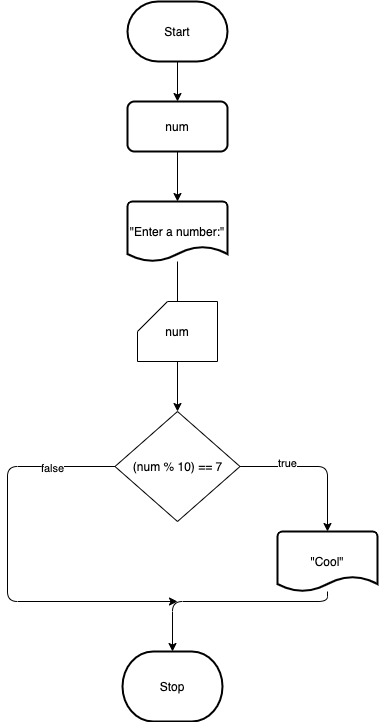

The diagram above was exported from draw.io. Its source (the exported page's mxGraphModel, read from the mxfile embedded in the PNG):
<mxGraphModel dx="706" dy="598" grid="1" gridSize="10" guides="1" tooltips="1" connect="1" arrows="1" fold="1" page="1" pageScale="1" pageWidth="850" pageHeight="1100" background="#ffffff" math="0" shadow="0">
  <root>
    <mxCell id="0" />
    <mxCell id="1" parent="0" />
    <mxCell id="4" style="edgeStyle=none;html=1;entryX=0.5;entryY=0;entryDx=0;entryDy=0;strokeColor=#000000;" edge="1" parent="1" source="2" target="3">
      <mxGeometry relative="1" as="geometry" />
    </mxCell>
    <mxCell id="2" value="Start" style="strokeWidth=2;html=1;shape=mxgraph.flowchart.terminator;whiteSpace=wrap;" vertex="1" parent="1">
      <mxGeometry x="330" y="40" width="100" height="60" as="geometry" />
    </mxCell>
    <mxCell id="6" style="edgeStyle=none;html=1;entryX=0.5;entryY=0;entryDx=0;entryDy=0;entryPerimeter=0;strokeColor=#000000;" edge="1" parent="1" source="3" target="5">
      <mxGeometry relative="1" as="geometry" />
    </mxCell>
    <mxCell id="3" value="num" style="rounded=1;whiteSpace=wrap;html=1;absoluteArcSize=1;arcSize=14;strokeWidth=2;" vertex="1" parent="1">
      <mxGeometry x="330" y="140" width="100" height="50" as="geometry" />
    </mxCell>
    <mxCell id="9" style="edgeStyle=none;html=1;entryX=0.5;entryY=0.167;entryDx=0;entryDy=0;entryPerimeter=0;strokeColor=#000000;" edge="1" parent="1" source="5" target="8">
      <mxGeometry relative="1" as="geometry" />
    </mxCell>
    <mxCell id="5" value="&quot;Enter a number:&quot;" style="strokeWidth=2;html=1;shape=mxgraph.flowchart.document2;whiteSpace=wrap;size=0.25;" vertex="1" parent="1">
      <mxGeometry x="330" y="240" width="100" height="60" as="geometry" />
    </mxCell>
    <mxCell id="11" style="edgeStyle=none;html=1;exitX=0.5;exitY=1;exitDx=0;exitDy=0;exitPerimeter=0;strokeColor=#000000;" edge="1" parent="1" source="8" target="10">
      <mxGeometry relative="1" as="geometry" />
    </mxCell>
    <mxCell id="8" value="num" style="shape=card;whiteSpace=wrap;html=1;" vertex="1" parent="1">
      <mxGeometry x="340" y="340" width="80" height="60" as="geometry" />
    </mxCell>
    <mxCell id="14" style="edgeStyle=none;html=1;exitX=1;exitY=0.5;exitDx=0;exitDy=0;strokeColor=#000000;entryX=0.5;entryY=0;entryDx=0;entryDy=0;entryPerimeter=0;" edge="1" parent="1" source="10" target="15">
      <mxGeometry relative="1" as="geometry">
        <mxPoint x="540" y="505" as="targetPoint" />
        <Array as="points">
          <mxPoint x="530" y="505" />
        </Array>
      </mxGeometry>
    </mxCell>
    <mxCell id="20" value="true" style="edgeLabel;html=1;align=center;verticalAlign=middle;resizable=0;points=[];" vertex="1" connectable="0" parent="14">
      <mxGeometry x="-0.3858" y="4" relative="1" as="geometry">
        <mxPoint as="offset" />
      </mxGeometry>
    </mxCell>
    <mxCell id="17" style="edgeStyle=none;html=1;strokeColor=#000000;exitX=0;exitY=0.5;exitDx=0;exitDy=0;" edge="1" parent="1" source="10">
      <mxGeometry relative="1" as="geometry">
        <mxPoint x="380" y="640" as="targetPoint" />
        <Array as="points">
          <mxPoint x="210" y="505" />
          <mxPoint x="210" y="640" />
        </Array>
      </mxGeometry>
    </mxCell>
    <mxCell id="19" value="false" style="edgeLabel;html=1;align=center;verticalAlign=middle;resizable=0;points=[];" vertex="1" connectable="0" parent="17">
      <mxGeometry x="-0.6937" y="1" relative="1" as="geometry">
        <mxPoint as="offset" />
      </mxGeometry>
    </mxCell>
    <mxCell id="10" value="(num % 10) == 7" style="rhombus;whiteSpace=wrap;html=1;" vertex="1" parent="1">
      <mxGeometry x="317.5" y="450" width="125" height="110" as="geometry" />
    </mxCell>
    <mxCell id="12" value="Stop" style="strokeWidth=2;html=1;shape=mxgraph.flowchart.terminator;whiteSpace=wrap;" vertex="1" parent="1">
      <mxGeometry x="325" y="690" width="100" height="70" as="geometry" />
    </mxCell>
    <mxCell id="16" style="edgeStyle=none;html=1;strokeColor=#000000;entryX=0.5;entryY=0;entryDx=0;entryDy=0;entryPerimeter=0;" edge="1" parent="1" source="15" target="12">
      <mxGeometry relative="1" as="geometry">
        <mxPoint x="380" y="670" as="targetPoint" />
        <Array as="points">
          <mxPoint x="530" y="640" />
          <mxPoint x="375" y="640" />
        </Array>
      </mxGeometry>
    </mxCell>
    <mxCell id="15" value="&quot;Cool&quot;" style="strokeWidth=2;html=1;shape=mxgraph.flowchart.document2;whiteSpace=wrap;size=0.25;" vertex="1" parent="1">
      <mxGeometry x="480" y="570" width="100" height="60" as="geometry" />
    </mxCell>
  </root>
</mxGraphModel>